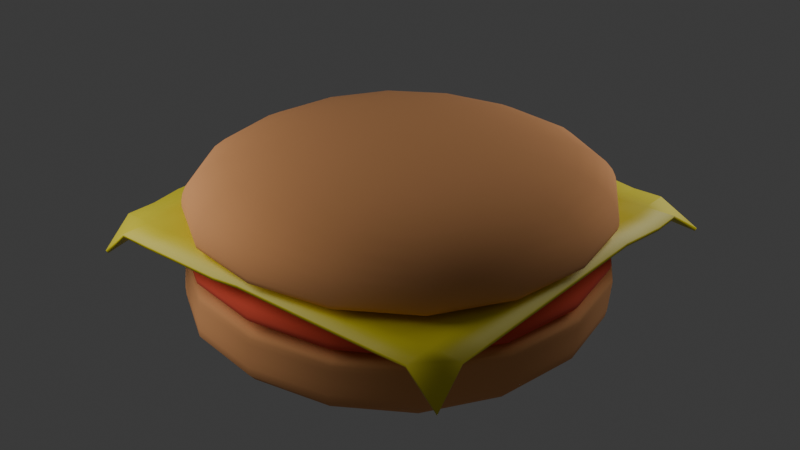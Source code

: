 # Source: hamburger.blend  (saved by Blender 4.3.34; exported with 4.5.12 LTS)
import bpy
from mathutils import Matrix  # noqa: F401  (used for matrix-valued properties, if any)

bpy.ops.wm.read_factory_settings(use_empty=True)
scene = bpy.context.scene
scene.name = 'Scene'

# ---- collections
col_collection = bpy.data.collections.new('Collection'); scene.collection.children.link(col_collection)

# ---- materials (node trees are filled in below, after node groups)
mat_bunmaterial = bpy.data.materials.new('bunMaterial')
mat_meat = bpy.data.materials.new('Meat')
mat_cheese = bpy.data.materials.new('Cheese')

# ---- material node trees
mat_bunmaterial.use_nodes = True; mat_bunmaterial.node_tree.nodes.clear()
_N = mat_bunmaterial.node_tree.nodes; _L = mat_bunmaterial.node_tree.links
n0 = _N.new('ShaderNodeBsdfPrincipled'); n0.name = 'Principled BSDF'; n0.location = (10, 300)
n0.inputs[0].default_value = (0.8004, 0.3622, 0.1391, 1.0)
n0.inputs[2].default_value = 1.0
n1 = _N.new('ShaderNodeOutputMaterial'); n1.name = 'Material Output'; n1.location = (300, 300)
_L.new(n0.outputs[0], n1.inputs[0])
n1.is_active_output = True
mat_meat.use_nodes = True; mat_meat.node_tree.nodes.clear()
_N = mat_meat.node_tree.nodes; _L = mat_meat.node_tree.links
n0 = _N.new('ShaderNodeBsdfPrincipled'); n0.name = 'Principled BSDF'; n0.location = (10, 300)
n0.inputs[0].default_value = (0.8002, 0.08798, 0.04642, 1.0)
n0.inputs[2].default_value = 1.0
n1 = _N.new('ShaderNodeOutputMaterial'); n1.name = 'Material Output'; n1.location = (300, 300)
_L.new(n0.outputs[0], n1.inputs[0])
n1.is_active_output = True
mat_cheese.use_nodes = True; mat_cheese.node_tree.nodes.clear()
_N = mat_cheese.node_tree.nodes; _L = mat_cheese.node_tree.links
n0 = _N.new('ShaderNodeBsdfPrincipled'); n0.name = 'Principled BSDF'; n0.location = (10, 300)
n0.inputs[0].default_value = (0.8002, 0.6925, 0.02547, 1.0)
n1 = _N.new('ShaderNodeOutputMaterial'); n1.name = 'Material Output'; n1.location = (300, 300)
_L.new(n0.outputs[0], n1.inputs[0])
n1.is_active_output = True

# ---- world
world_world = bpy.data.worlds.new('World'); scene.world = world_world
world_world.use_nodes = True; world_world.node_tree.nodes.clear()
_N = world_world.node_tree.nodes; _L = world_world.node_tree.links
n0 = _N.new('ShaderNodeOutputWorld'); n0.name = 'World Output'; n0.location = (300, 300)
n1 = _N.new('ShaderNodeBackground'); n1.name = 'Background'; n1.location = (10, 300)
n1.inputs[0].default_value = (0.05088, 0.05088, 0.05088, 1.0)
_L.new(n1.outputs[0], n0.inputs[0])
n0.is_active_output = True
world_world.color = (0.05088, 0.05088, 0.05088)
world_world.sun_shadow_jitter_overblur = 0.0

# ---- lights
light_point = bpy.data.lights.new('Point', 'POINT')
light_point.energy = 3000.0
light_point.shadow_soft_size = 4.601
light_point_001 = bpy.data.lights.new('Point.001', 'POINT')
light_point_001.energy = 3000.0
light_point_001.shadow_soft_size = 4.601

# ---- meshes
me_cube_002 = bpy.data.meshes.new('Cube.002')
me_cube_002.from_pydata([(-5.199, -5.218, 0.1129), (-5.103, -5.103, 1.893), (-5.199, 4.989, 0.1129), (-5.103, 5.103, 1.893), (5.007, -5.218, 0.1129), (5.103, -5.103, 1.893), (5.007, 4.989, 0.1129), (5.103, 5.103, 1.893), (-5.112, -5.113, 1.711), (-5.112, 5.093, 1.711), (5.095, 5.093, 1.711), (5.095, -5.113, 1.711), (-5.16, 5.036, 0.9781), (5.047, 5.036, 0.9781), (5.047, -5.17, 0.9781), (-5.16, -5.17, 0.9781)], [], [(8, 1, 3, 9), (9, 3, 7, 10), (10, 7, 5, 11), (11, 5, 1, 8), (2, 6, 4, 0), (7, 3, 1, 5), (14, 11, 8, 15), (13, 10, 11, 14), (12, 9, 10, 13), (15, 8, 9, 12), (0, 15, 12, 2), (2, 12, 13, 6), (6, 13, 14, 4), (4, 14, 15, 0)])
me_cube_002.polygons.foreach_set('use_smooth', [True] * 14)
_uv = me_cube_002.uv_layers.new(name='UVMap')
_uv.uv.foreach_set('vector', [0.6033, 0.0, 0.625, 0.0, 0.625, 0.25, 0.6033, 0.25, 0.6033, 0.25, 0.625, 0.25, 0.625, 0.5, 0.6033, 0.5, 0.6033, 0.5, 0.625, 0.5, 0.625, 0.75, 0.6033, 0.75, 0.6033, 0.75, 0.625, 0.75, 0.625, 1.0, 0.6033, 1.0, 0.125, 0.5, 0.375, 0.5, 0.375, 0.75, 0.125, 0.75, 0.625, 0.5, 0.875, 0.5, 0.875, 0.75, 0.625, 0.75, 0.4781, 0.75, 0.6033, 0.75, 0.6033, 1.0, 0.4781, 1.0, 0.4781, 0.5, 0.6033, 0.5, 0.6033, 0.75, 0.4781, 0.75, 0.4781, 0.25, 0.6033, 0.25, 0.6033, 0.5, 0.4781, 0.5, 0.4781, 0.0, 0.6033, 0.0, 0.6033, 0.25, 0.4781, 0.25, 0.375, 0.0, 0.4781, 0.0, 0.4781, 0.25, 0.375, 0.25, 0.375, 0.25, 0.4781, 0.25, 0.4781, 0.5, 0.375, 0.5, 0.375, 0.5, 0.4781, 0.5, 0.4781, 0.75, 0.375, 0.75, 0.375, 0.75, 0.4781, 0.75, 0.4781, 1.0, 0.375, 1.0])
me_cube_002.materials.append(mat_bunmaterial)
me_cube_002.update()
me_cube_003 = bpy.data.meshes.new('Cube.003')
me_cube_003.from_pydata([(-4.252, -4.188, 0.6716), (-3.141, -3.332, 0.5982), (-4.252, 4.061, -0.5892), (-3.141, 3.047, 0.5671), (3.996, -4.188, -0.5892), (3.238, -3.332, 0.5982), (3.996, 4.061, -0.5892), (3.238, 3.047, 0.5671), (-5.156, -5.088, 0.3319), (-5.156, 5.119, 0.01169), (5.05, 5.119, 0.01169), (5.05, -5.088, 0.3319), (-5.15, 5.035, -0.3128), (5.057, 5.035, -0.3128), (5.057, -5.171, -0.3128), (-5.15, -5.171, -0.3128)], [], [(8, 1, 3, 9), (9, 3, 7, 10), (10, 7, 5, 11), (11, 5, 1, 8), (2, 6, 4, 0), (7, 3, 1, 5), (14, 11, 8, 15), (13, 10, 11, 14), (12, 9, 10, 13), (15, 8, 9, 12), (0, 15, 12, 2), (2, 12, 13, 6), (6, 13, 14, 4), (4, 14, 15, 0)])
me_cube_003.polygons.foreach_set('use_smooth', [True] * 14)
_uv = me_cube_003.uv_layers.new(name='UVMap')
_uv.uv.foreach_set('vector', [0.6033, 0.0, 0.6216, 0.0, 0.6216, 0.25, 0.6033, 0.25, 0.6033, 0.25, 0.6216, 0.25, 0.6216, 0.5, 0.6033, 0.5, 0.6033, 0.5, 0.6216, 0.5, 0.6216, 0.75, 0.6033, 0.75, 0.6033, 0.75, 0.6216, 0.75, 0.6216, 1.0, 0.6033, 1.0, 0.125, 0.5, 0.375, 0.5, 0.375, 0.75, 0.125, 0.75, 0.6216, 0.5, 0.875, 0.5, 0.875, 0.75, 0.6216, 0.75, 0.4781, 0.75, 0.6033, 0.75, 0.6033, 1.0, 0.4781, 1.0, 0.4781, 0.5, 0.6033, 0.5, 0.6033, 0.75, 0.4781, 0.75, 0.4781, 0.25, 0.6033, 0.25, 0.6033, 0.5, 0.4781, 0.5, 0.4781, 0.0, 0.6033, 0.0, 0.6033, 0.25, 0.4781, 0.25, 0.375, 0.0, 0.4781, 0.0, 0.4781, 0.25, 0.375, 0.25, 0.375, 0.25, 0.4781, 0.25, 0.4781, 0.5, 0.375, 0.5, 0.375, 0.5, 0.4781, 0.5, 0.4781, 0.75, 0.375, 0.75, 0.375, 0.75, 0.4781, 0.75, 0.4781, 1.0, 0.375, 1.0])
me_cube_003.materials.append(mat_meat)
me_cube_003.update()
me_plane = bpy.data.meshes.new('Plane')
me_plane.from_pydata([(-4.625, -4.625, -0.7604), (4.625, -4.625, -0.7604), (-4.625, 4.625, -0.7604), (4.822, 4.746, -0.8001), (-4.625, 3.914, -0.03897), (-4.625, 3.202, -0.03897), (-4.625, 2.49, -0.03897), (-4.625, 1.779, -0.03897), (-4.625, 1.067, -0.03897), (-4.625, 0.3558, -0.03897), (-4.625, -0.3558, -0.03897), (-4.625, -1.067, -0.03897), (-4.625, -1.779, -0.03897), (-4.625, -2.49, -0.03897), (-4.625, -3.202, -0.1226), (-4.625, -3.914, -0.1226), (-3.914, -4.625, -0.1226), (-3.202, -4.625, -0.1226), (-2.49, -4.625, -0.1226), (-1.779, -4.625, -0.1226), (-1.067, -4.625, -0.1226), (-0.3558, -4.625, -0.03897), (0.3558, -4.625, -0.03897), (1.067, -4.625, -0.03897), (1.779, -4.625, -0.03897), (2.49, -4.625, -0.03897), (3.202, -4.625, -0.03897), (3.914, -4.625, -0.03897), (4.625, -3.914, -0.03897), (4.625, -3.202, -0.03897), (4.625, -2.49, -0.03897), (4.625, -1.779, -0.03897), (4.625, -1.067, -0.03897), (4.625, -0.3558, -0.03897), (4.625, 0.3558, -0.03897), (4.625, 1.067, -0.03897), (4.625, 1.779, -0.03897), (4.625, 2.49, -0.1391), (4.625, 3.202, -0.233), (4.625, 3.914, -0.233), (3.914, 4.625, -0.233), (3.202, 4.625, -0.233), (2.49, 4.625, -0.1391), (1.779, 4.625, -0.03897), (1.067, 4.625, -0.03897), (0.3558, 4.625, -0.03897), (-0.3558, 4.625, -0.03897), (-1.067, 4.625, -0.03897), (-1.779, 4.625, -0.03897), (-2.49, 4.625, -0.03897), (-3.202, 4.625, -0.03897), (-3.914, 4.625, -0.03897), (-3.914, -3.914, -0.1226), (-3.914, -3.202, -0.03897), (-3.914, -2.49, -0.03897), (-3.914, -1.779, -0.03897), (-3.914, -1.067, -0.03897), (-3.914, -0.3558, -0.03897), (-3.914, 0.3558, -0.03897), (-3.914, 1.067, -0.03897), (-3.914, 1.779, -0.03897), (-3.914, 2.49, -0.03897), (-3.914, 3.202, -0.03897), (-3.914, 3.914, -0.03897), (-3.202, -3.914, -0.1226), (-3.202, -3.202, -0.03897), (-3.202, -2.49, -0.03897), (-3.202, -1.779, -0.03897), (-3.202, -1.067, -0.03897), (-3.202, -0.3558, -0.03897), (-3.202, 0.3558, -0.03897), (-3.202, 1.067, -0.03897), (-3.202, 1.779, -0.03897), (-3.202, 2.49, -0.03897), (-3.202, 3.202, -0.03897), (-3.202, 3.914, -0.03897), (-2.49, -3.914, -0.03897), (-2.49, -3.202, -0.03897), (-2.49, -2.49, -0.03897), (-2.49, -1.779, -0.03897), (-2.49, -1.067, -0.03897), (-2.49, -0.3558, -0.03897), (-2.49, 0.3558, -0.03897), (-2.49, 1.067, -0.03897), (-2.49, 1.779, -0.03897), (-2.49, 2.49, -0.03897), (-2.49, 3.202, -0.03897), (-2.49, 3.914, -0.03897), (-1.779, -3.914, -0.03897), (-1.779, -3.202, -0.03897), (-1.779, -2.49, -0.03897), (-1.779, -1.779, -0.03897), (-1.779, -1.067, -0.03897), (-1.779, -0.3558, -0.03897), (-1.779, 0.3558, -0.03897), (-1.779, 1.067, -0.03897), (-1.779, 1.779, -0.03897), (-1.779, 2.49, -0.03897), (-1.779, 3.202, -0.03897), (-1.779, 3.914, -0.03897), (-1.067, -3.914, -0.03897), (-1.067, -3.202, -0.03897), (-1.067, -2.49, -0.03897), (-1.067, -1.779, -0.03897), (-1.067, -1.067, -0.03897), (-1.067, -0.3558, -0.03897), (-1.067, 0.3558, -0.03897), (-1.067, 1.067, -0.03897), (-1.067, 1.779, -0.03897), (-1.067, 2.49, -0.03897), (-1.067, 3.202, -0.03897), (-1.067, 3.914, -0.03897), (-0.3558, -3.914, -0.03897), (-0.3558, -3.202, -0.03897), (-0.3558, -2.49, -0.03897), (-0.3558, -1.779, -0.03897), (-0.3558, -1.067, -0.03897), (-0.3558, -0.3558, -0.03897), (-0.3558, 0.3558, -0.03897), (-0.3558, 1.067, -0.03897), (-0.3558, 1.779, -0.03897), (-0.3558, 2.49, -0.03897), (-0.3558, 3.202, -0.03897), (-0.3558, 3.914, -0.03897), (0.3558, -3.914, -0.03897), (0.3558, -3.202, -0.03897), (0.3558, -2.49, -0.03897), (0.3558, -1.779, -0.03897), (0.3558, -1.067, -0.03897), (0.3558, -0.3558, -0.03897), (0.3558, 0.3558, -0.03897), (0.3558, 1.067, -0.03897), (0.3558, 1.779, -0.03897), (0.3558, 2.49, -0.03897), (0.3558, 3.202, -0.03897), (0.3558, 3.914, -0.03897), (1.067, -3.914, -0.03897), (1.067, -3.202, -0.03897), (1.067, -2.49, -0.03897), (1.067, -1.779, -0.03897), (1.067, -1.067, -0.03897), (1.067, -0.3558, -0.03897), (1.067, 0.3558, -0.03897), (1.067, 1.067, -0.03897), (1.067, 1.779, -0.03897), (1.067, 2.49, -0.03897), (1.067, 3.202, -0.03897), (1.067, 3.914, -0.03897), (1.779, -3.914, -0.03897), (1.779, -3.202, -0.03897), (1.779, -2.49, -0.03897), (1.779, -1.779, -0.03897), (1.779, -1.067, -0.03897), (1.779, -0.3558, -0.03897), (1.779, 0.3558, -0.03897), (1.779, 1.067, -0.03897), (1.779, 1.779, -0.03897), (1.779, 2.49, -0.03897), (1.779, 3.202, -0.1391), (1.779, 3.914, -0.1391), (2.49, -3.914, -0.03897), (2.49, -3.202, -0.03897), (2.49, -2.49, -0.03897), (2.49, -1.779, -0.03897), (2.49, -1.067, -0.03897), (2.49, -0.3558, -0.03897), (2.49, 0.3558, -0.03897), (2.49, 1.067, -0.03897), (2.49, 1.779, -0.03897), (2.49, 2.49, -0.1391), (2.49, 3.202, -0.1391), (2.49, 3.914, -0.1391), (3.202, -3.914, -0.03897), (3.202, -3.202, -0.03897), (3.202, -2.49, -0.03897), (3.202, -1.779, -0.03897), (3.202, -1.067, -0.03897), (3.202, -0.3558, -0.03897), (3.202, 0.3558, -0.03897), (3.202, 1.067, -0.03897), (3.202, 1.779, -0.03897), (3.202, 2.49, -0.1391), (3.202, 3.202, -0.233), (3.202, 3.914, -0.233), (3.914, -3.914, -0.03897), (3.914, -3.202, -0.03897), (3.914, -2.49, -0.03897), (3.914, -1.779, -0.03897), (3.914, -1.067, -0.03897), (3.914, -0.3558, -0.03897), (3.914, 0.3558, -0.03897), (3.914, 1.067, -0.03897), (3.914, 1.779, -0.03897), (3.914, 2.49, -0.1391), (3.914, 3.202, -0.233), (3.914, 3.914, -0.233)], [], [(195, 39, 3, 40), (4, 63, 51, 2), (63, 75, 50, 51), (75, 87, 49, 50), (87, 99, 48, 49), (99, 111, 47, 48), (111, 123, 46, 47), (123, 135, 45, 46), (135, 147, 44, 45), (147, 159, 43, 44), (159, 171, 42, 43), (171, 183, 41, 42), (183, 195, 40, 41), (0, 16, 52, 15), (15, 52, 53, 14), (14, 53, 54, 13), (13, 54, 55, 12), (12, 55, 56, 11), (11, 56, 57, 10), (10, 57, 58, 9), (9, 58, 59, 8), (8, 59, 60, 7), (7, 60, 61, 6), (6, 61, 62, 5), (5, 62, 63, 4), (16, 17, 64, 52), (52, 64, 65, 53), (53, 65, 66, 54), (54, 66, 67, 55), (55, 67, 68, 56), (56, 68, 69, 57), (57, 69, 70, 58), (58, 70, 71, 59), (59, 71, 72, 60), (60, 72, 73, 61), (61, 73, 74, 62), (62, 74, 75, 63), (17, 18, 76, 64), (64, 76, 77, 65), (65, 77, 78, 66), (66, 78, 79, 67), (67, 79, 80, 68), (68, 80, 81, 69), (69, 81, 82, 70), (70, 82, 83, 71), (71, 83, 84, 72), (72, 84, 85, 73), (73, 85, 86, 74), (74, 86, 87, 75), (18, 19, 88, 76), (76, 88, 89, 77), (77, 89, 90, 78), (78, 90, 91, 79), (79, 91, 92, 80), (80, 92, 93, 81), (81, 93, 94, 82), (82, 94, 95, 83), (83, 95, 96, 84), (84, 96, 97, 85), (85, 97, 98, 86), (86, 98, 99, 87), (19, 20, 100, 88), (88, 100, 101, 89), (89, 101, 102, 90), (90, 102, 103, 91), (91, 103, 104, 92), (92, 104, 105, 93), (93, 105, 106, 94), (94, 106, 107, 95), (95, 107, 108, 96), (96, 108, 109, 97), (97, 109, 110, 98), (98, 110, 111, 99), (20, 21, 112, 100), (100, 112, 113, 101), (101, 113, 114, 102), (102, 114, 115, 103), (103, 115, 116, 104), (104, 116, 117, 105), (105, 117, 118, 106), (106, 118, 119, 107), (107, 119, 120, 108), (108, 120, 121, 109), (109, 121, 122, 110), (110, 122, 123, 111), (21, 22, 124, 112), (112, 124, 125, 113), (113, 125, 126, 114), (114, 126, 127, 115), (115, 127, 128, 116), (116, 128, 129, 117), (117, 129, 130, 118), (118, 130, 131, 119), (119, 131, 132, 120), (120, 132, 133, 121), (121, 133, 134, 122), (122, 134, 135, 123), (22, 23, 136, 124), (124, 136, 137, 125), (125, 137, 138, 126), (126, 138, 139, 127), (127, 139, 140, 128), (128, 140, 141, 129), (129, 141, 142, 130), (130, 142, 143, 131), (131, 143, 144, 132), (132, 144, 145, 133), (133, 145, 146, 134), (134, 146, 147, 135), (23, 24, 148, 136), (136, 148, 149, 137), (137, 149, 150, 138), (138, 150, 151, 139), (139, 151, 152, 140), (140, 152, 153, 141), (141, 153, 154, 142), (142, 154, 155, 143), (143, 155, 156, 144), (144, 156, 157, 145), (145, 157, 158, 146), (146, 158, 159, 147), (24, 25, 160, 148), (148, 160, 161, 149), (149, 161, 162, 150), (150, 162, 163, 151), (151, 163, 164, 152), (152, 164, 165, 153), (153, 165, 166, 154), (154, 166, 167, 155), (155, 167, 168, 156), (156, 168, 169, 157), (157, 169, 170, 158), (158, 170, 171, 159), (25, 26, 172, 160), (160, 172, 173, 161), (161, 173, 174, 162), (162, 174, 175, 163), (163, 175, 176, 164), (164, 176, 177, 165), (165, 177, 178, 166), (166, 178, 179, 167), (167, 179, 180, 168), (168, 180, 181, 169), (169, 181, 182, 170), (170, 182, 183, 171), (26, 27, 184, 172), (172, 184, 185, 173), (173, 185, 186, 174), (174, 186, 187, 175), (175, 187, 188, 176), (176, 188, 189, 177), (177, 189, 190, 178), (178, 190, 191, 179), (179, 191, 192, 180), (180, 192, 193, 181), (181, 193, 194, 182), (182, 194, 195, 183), (27, 1, 28, 184), (184, 28, 29, 185), (185, 29, 30, 186), (186, 30, 31, 187), (187, 31, 32, 188), (188, 32, 33, 189), (189, 33, 34, 190), (190, 34, 35, 191), (191, 35, 36, 192), (192, 36, 37, 193), (193, 37, 38, 194), (194, 38, 39, 195)])
me_plane.polygons.foreach_set('use_smooth', [True] * 169)
_uv = me_plane.uv_layers.new(name='UVMap')
_uv.uv.foreach_set('vector', [0.9231, 0.9231, 1.0, 0.9231, 1.0, 1.0, 0.9231, 1.0, 0.0, 0.9231, 0.07692, 0.9231, 0.07692, 1.0, 0.0, 1.0, 0.07692, 0.9231, 0.1538, 0.9231, 0.1538, 1.0, 0.07692, 1.0, 0.1538, 0.9231, 0.2308, 0.9231, 0.2308, 1.0, 0.1538, 1.0, 0.2308, 0.9231, 0.3077, 0.9231, 0.3077, 1.0, 0.2308, 1.0, 0.3077, 0.9231, 0.3846, 0.9231, 0.3846, 1.0, 0.3077, 1.0, 0.3846, 0.9231, 0.4615, 0.9231, 0.4615, 1.0, 0.3846, 1.0, 0.4615, 0.9231, 0.5385, 0.9231, 0.5385, 1.0, 0.4615, 1.0, 0.5385, 0.9231, 0.6154, 0.9231, 0.6154, 1.0, 0.5385, 1.0, 0.6154, 0.9231, 0.6923, 0.9231, 0.6923, 1.0, 0.6154, 1.0, 0.6923, 0.9231, 0.7692, 0.9231, 0.7692, 1.0, 0.6923, 1.0, 0.7692, 0.9231, 0.8462, 0.9231, 0.8462, 1.0, 0.7692, 1.0, 0.8462, 0.9231, 0.9231, 0.9231, 0.9231, 1.0, 0.8462, 1.0, 0.0, 0.0, 0.07692, 0.0, 0.07692, 0.07692, 0.0, 0.07692, 0.0, 0.07692, 0.07692, 0.07692, 0.07692, 0.1538, 0.0, 0.1538, 0.0, 0.1538, 0.07692, 0.1538, 0.07692, 0.2308, 0.0, 0.2308, 0.0, 0.2308, 0.07692, 0.2308, 0.07692, 0.3077, 0.0, 0.3077, 0.0, 0.3077, 0.07692, 0.3077, 0.07692, 0.3846, 0.0, 0.3846, 0.0, 0.3846, 0.07692, 0.3846, 0.07692, 0.4615, 0.0, 0.4615, 0.0, 0.4615, 0.07692, 0.4615, 0.07692, 0.5385, 0.0, 0.5385, 0.0, 0.5385, 0.07692, 0.5385, 0.07692, 0.6154, 0.0, 0.6154, 0.0, 0.6154, 0.07692, 0.6154, 0.07692, 0.6923, 0.0, 0.6923, 0.0, 0.6923, 0.07692, 0.6923, 0.07692, 0.7692, 0.0, 0.7692, 0.0, 0.7692, 0.07692, 0.7692, 0.07692, 0.8462, 0.0, 0.8462, 0.0, 0.8462, 0.07692, 0.8462, 0.07692, 0.9231, 0.0, 0.9231, 0.07692, 0.0, 0.1538, 0.0, 0.1538, 0.07692, 0.07692, 0.07692, 0.07692, 0.07692, 0.1538, 0.07692, 0.1538, 0.1538, 0.07692, 0.1538, 0.07692, 0.1538, 0.1538, 0.1538, 0.1538, 0.2308, 0.07692, 0.2308, 0.07692, 0.2308, 0.1538, 0.2308, 0.1538, 0.3077, 0.07692, 0.3077, 0.07692, 0.3077, 0.1538, 0.3077, 0.1538, 0.3846, 0.07692, 0.3846, 0.07692, 0.3846, 0.1538, 0.3846, 0.1538, 0.4615, 0.07692, 0.4615, 0.07692, 0.4615, 0.1538, 0.4615, 0.1538, 0.5385, 0.07692, 0.5385, 0.07692, 0.5385, 0.1538, 0.5385, 0.1538, 0.6154, 0.07692, 0.6154, 0.07692, 0.6154, 0.1538, 0.6154, 0.1538, 0.6923, 0.07692, 0.6923, 0.07692, 0.6923, 0.1538, 0.6923, 0.1538, 0.7692, 0.07692, 0.7692, 0.07692, 0.7692, 0.1538, 0.7692, 0.1538, 0.8462, 0.07692, 0.8462, 0.07692, 0.8462, 0.1538, 0.8462, 0.1538, 0.9231, 0.07692, 0.9231, 0.1538, 0.0, 0.2308, 0.0, 0.2308, 0.07692, 0.1538, 0.07692, 0.1538, 0.07692, 0.2308, 0.07692, 0.2308, 0.1538, 0.1538, 0.1538, 0.1538, 0.1538, 0.2308, 0.1538, 0.2308, 0.2308, 0.1538, 0.2308, 0.1538, 0.2308, 0.2308, 0.2308, 0.2308, 0.3077, 0.1538, 0.3077, 0.1538, 0.3077, 0.2308, 0.3077, 0.2308, 0.3846, 0.1538, 0.3846, 0.1538, 0.3846, 0.2308, 0.3846, 0.2308, 0.4615, 0.1538, 0.4615, 0.1538, 0.4615, 0.2308, 0.4615, 0.2308, 0.5385, 0.1538, 0.5385, 0.1538, 0.5385, 0.2308, 0.5385, 0.2308, 0.6154, 0.1538, 0.6154, 0.1538, 0.6154, 0.2308, 0.6154, 0.2308, 0.6923, 0.1538, 0.6923, 0.1538, 0.6923, 0.2308, 0.6923, 0.2308, 0.7692, 0.1538, 0.7692, 0.1538, 0.7692, 0.2308, 0.7692, 0.2308, 0.8462, 0.1538, 0.8462, 0.1538, 0.8462, 0.2308, 0.8462, 0.2308, 0.9231, 0.1538, 0.9231, 0.2308, 0.0, 0.3077, 0.0, 0.3077, 0.07692, 0.2308, 0.07692, 0.2308, 0.07692, 0.3077, 0.07692, 0.3077, 0.1538, 0.2308, 0.1538, 0.2308, 0.1538, 0.3077, 0.1538, 0.3077, 0.2308, 0.2308, 0.2308, 0.2308, 0.2308, 0.3077, 0.2308, 0.3077, 0.3077, 0.2308, 0.3077, 0.2308, 0.3077, 0.3077, 0.3077, 0.3077, 0.3846, 0.2308, 0.3846, 0.2308, 0.3846, 0.3077, 0.3846, 0.3077, 0.4615, 0.2308, 0.4615, 0.2308, 0.4615, 0.3077, 0.4615, 0.3077, 0.5385, 0.2308, 0.5385, 0.2308, 0.5385, 0.3077, 0.5385, 0.3077, 0.6154, 0.2308, 0.6154, 0.2308, 0.6154, 0.3077, 0.6154, 0.3077, 0.6923, 0.2308, 0.6923, 0.2308, 0.6923, 0.3077, 0.6923, 0.3077, 0.7692, 0.2308, 0.7692, 0.2308, 0.7692, 0.3077, 0.7692, 0.3077, 0.8462, 0.2308, 0.8462, 0.2308, 0.8462, 0.3077, 0.8462, 0.3077, 0.9231, 0.2308, 0.9231, 0.3077, 0.0, 0.3846, 0.0, 0.3846, 0.07692, 0.3077, 0.07692, 0.3077, 0.07692, 0.3846, 0.07692, 0.3846, 0.1538, 0.3077, 0.1538, 0.3077, 0.1538, 0.3846, 0.1538, 0.3846, 0.2308, 0.3077, 0.2308, 0.3077, 0.2308, 0.3846, 0.2308, 0.3846, 0.3077, 0.3077, 0.3077, 0.3077, 0.3077, 0.3846, 0.3077, 0.3846, 0.3846, 0.3077, 0.3846, 0.3077, 0.3846, 0.3846, 0.3846, 0.3846, 0.4615, 0.3077, 0.4615, 0.3077, 0.4615, 0.3846, 0.4615, 0.3846, 0.5385, 0.3077, 0.5385, 0.3077, 0.5385, 0.3846, 0.5385, 0.3846, 0.6154, 0.3077, 0.6154, 0.3077, 0.6154, 0.3846, 0.6154, 0.3846, 0.6923, 0.3077, 0.6923, 0.3077, 0.6923, 0.3846, 0.6923, 0.3846, 0.7692, 0.3077, 0.7692, 0.3077, 0.7692, 0.3846, 0.7692, 0.3846, 0.8462, 0.3077, 0.8462, 0.3077, 0.8462, 0.3846, 0.8462, 0.3846, 0.9231, 0.3077, 0.9231, 0.3846, 0.0, 0.4615, 0.0, 0.4615, 0.07692, 0.3846, 0.07692, 0.3846, 0.07692, 0.4615, 0.07692, 0.4615, 0.1538, 0.3846, 0.1538, 0.3846, 0.1538, 0.4615, 0.1538, 0.4615, 0.2308, 0.3846, 0.2308, 0.3846, 0.2308, 0.4615, 0.2308, 0.4615, 0.3077, 0.3846, 0.3077, 0.3846, 0.3077, 0.4615, 0.3077, 0.4615, 0.3846, 0.3846, 0.3846, 0.3846, 0.3846, 0.4615, 0.3846, 0.4615, 0.4615, 0.3846, 0.4615, 0.3846, 0.4615, 0.4615, 0.4615, 0.4615, 0.5385, 0.3846, 0.5385, 0.3846, 0.5385, 0.4615, 0.5385, 0.4615, 0.6154, 0.3846, 0.6154, 0.3846, 0.6154, 0.4615, 0.6154, 0.4615, 0.6923, 0.3846, 0.6923, 0.3846, 0.6923, 0.4615, 0.6923, 0.4615, 0.7692, 0.3846, 0.7692, 0.3846, 0.7692, 0.4615, 0.7692, 0.4615, 0.8462, 0.3846, 0.8462, 0.3846, 0.8462, 0.4615, 0.8462, 0.4615, 0.9231, 0.3846, 0.9231, 0.4615, 0.0, 0.5385, 0.0, 0.5385, 0.07692, 0.4615, 0.07692, 0.4615, 0.07692, 0.5385, 0.07692, 0.5385, 0.1538, 0.4615, 0.1538, 0.4615, 0.1538, 0.5385, 0.1538, 0.5385, 0.2308, 0.4615, 0.2308, 0.4615, 0.2308, 0.5385, 0.2308, 0.5385, 0.3077, 0.4615, 0.3077, 0.4615, 0.3077, 0.5385, 0.3077, 0.5385, 0.3846, 0.4615, 0.3846, 0.4615, 0.3846, 0.5385, 0.3846, 0.5385, 0.4615, 0.4615, 0.4615, 0.4615, 0.4615, 0.5385, 0.4615, 0.5385, 0.5385, 0.4615, 0.5385, 0.4615, 0.5385, 0.5385, 0.5385, 0.5385, 0.6154, 0.4615, 0.6154, 0.4615, 0.6154, 0.5385, 0.6154, 0.5385, 0.6923, 0.4615, 0.6923, 0.4615, 0.6923, 0.5385, 0.6923, 0.5385, 0.7692, 0.4615, 0.7692, 0.4615, 0.7692, 0.5385, 0.7692, 0.5385, 0.8462, 0.4615, 0.8462, 0.4615, 0.8462, 0.5385, 0.8462, 0.5385, 0.9231, 0.4615, 0.9231, 0.5385, 0.0, 0.6154, 0.0, 0.6154, 0.07692, 0.5385, 0.07692, 0.5385, 0.07692, 0.6154, 0.07692, 0.6154, 0.1538, 0.5385, 0.1538, 0.5385, 0.1538, 0.6154, 0.1538, 0.6154, 0.2308, 0.5385, 0.2308, 0.5385, 0.2308, 0.6154, 0.2308, 0.6154, 0.3077, 0.5385, 0.3077, 0.5385, 0.3077, 0.6154, 0.3077, 0.6154, 0.3846, 0.5385, 0.3846, 0.5385, 0.3846, 0.6154, 0.3846, 0.6154, 0.4615, 0.5385, 0.4615, 0.5385, 0.4615, 0.6154, 0.4615, 0.6154, 0.5385, 0.5385, 0.5385, 0.5385, 0.5385, 0.6154, 0.5385, 0.6154, 0.6154, 0.5385, 0.6154, 0.5385, 0.6154, 0.6154, 0.6154, 0.6154, 0.6923, 0.5385, 0.6923, 0.5385, 0.6923, 0.6154, 0.6923, 0.6154, 0.7692, 0.5385, 0.7692, 0.5385, 0.7692, 0.6154, 0.7692, 0.6154, 0.8462, 0.5385, 0.8462, 0.5385, 0.8462, 0.6154, 0.8462, 0.6154, 0.9231, 0.5385, 0.9231, 0.6154, 0.0, 0.6923, 0.0, 0.6923, 0.07692, 0.6154, 0.07692, 0.6154, 0.07692, 0.6923, 0.07692, 0.6923, 0.1538, 0.6154, 0.1538, 0.6154, 0.1538, 0.6923, 0.1538, 0.6923, 0.2308, 0.6154, 0.2308, 0.6154, 0.2308, 0.6923, 0.2308, 0.6923, 0.3077, 0.6154, 0.3077, 0.6154, 0.3077, 0.6923, 0.3077, 0.6923, 0.3846, 0.6154, 0.3846, 0.6154, 0.3846, 0.6923, 0.3846, 0.6923, 0.4615, 0.6154, 0.4615, 0.6154, 0.4615, 0.6923, 0.4615, 0.6923, 0.5385, 0.6154, 0.5385, 0.6154, 0.5385, 0.6923, 0.5385, 0.6923, 0.6154, 0.6154, 0.6154, 0.6154, 0.6154, 0.6923, 0.6154, 0.6923, 0.6923, 0.6154, 0.6923, 0.6154, 0.6923, 0.6923, 0.6923, 0.6923, 0.7692, 0.6154, 0.7692, 0.6154, 0.7692, 0.6923, 0.7692, 0.6923, 0.8462, 0.6154, 0.8462, 0.6154, 0.8462, 0.6923, 0.8462, 0.6923, 0.9231, 0.6154, 0.9231, 0.6923, 0.0, 0.7692, 0.0, 0.7692, 0.07692, 0.6923, 0.07692, 0.6923, 0.07692, 0.7692, 0.07692, 0.7692, 0.1538, 0.6923, 0.1538, 0.6923, 0.1538, 0.7692, 0.1538, 0.7692, 0.2308, 0.6923, 0.2308, 0.6923, 0.2308, 0.7692, 0.2308, 0.7692, 0.3077, 0.6923, 0.3077, 0.6923, 0.3077, 0.7692, 0.3077, 0.7692, 0.3846, 0.6923, 0.3846, 0.6923, 0.3846, 0.7692, 0.3846, 0.7692, 0.4615, 0.6923, 0.4615, 0.6923, 0.4615, 0.7692, 0.4615, 0.7692, 0.5385, 0.6923, 0.5385, 0.6923, 0.5385, 0.7692, 0.5385, 0.7692, 0.6154, 0.6923, 0.6154, 0.6923, 0.6154, 0.7692, 0.6154, 0.7692, 0.6923, 0.6923, 0.6923, 0.6923, 0.6923, 0.7692, 0.6923, 0.7692, 0.7692, 0.6923, 0.7692, 0.6923, 0.7692, 0.7692, 0.7692, 0.7692, 0.8462, 0.6923, 0.8462, 0.6923, 0.8462, 0.7692, 0.8462, 0.7692, 0.9231, 0.6923, 0.9231, 0.7692, 0.0, 0.8462, 0.0, 0.8462, 0.07692, 0.7692, 0.07692, 0.7692, 0.07692, 0.8462, 0.07692, 0.8462, 0.1538, 0.7692, 0.1538, 0.7692, 0.1538, 0.8462, 0.1538, 0.8462, 0.2308, 0.7692, 0.2308, 0.7692, 0.2308, 0.8462, 0.2308, 0.8462, 0.3077, 0.7692, 0.3077, 0.7692, 0.3077, 0.8462, 0.3077, 0.8462, 0.3846, 0.7692, 0.3846, 0.7692, 0.3846, 0.8462, 0.3846, 0.8462, 0.4615, 0.7692, 0.4615, 0.7692, 0.4615, 0.8462, 0.4615, 0.8462, 0.5385, 0.7692, 0.5385, 0.7692, 0.5385, 0.8462, 0.5385, 0.8462, 0.6154, 0.7692, 0.6154, 0.7692, 0.6154, 0.8462, 0.6154, 0.8462, 0.6923, 0.7692, 0.6923, 0.7692, 0.6923, 0.8462, 0.6923, 0.8462, 0.7692, 0.7692, 0.7692, 0.7692, 0.7692, 0.8462, 0.7692, 0.8462, 0.8462, 0.7692, 0.8462, 0.7692, 0.8462, 0.8462, 0.8462, 0.8462, 0.9231, 0.7692, 0.9231, 0.8462, 0.0, 0.9231, 0.0, 0.9231, 0.07692, 0.8462, 0.07692, 0.8462, 0.07692, 0.9231, 0.07692, 0.9231, 0.1538, 0.8462, 0.1538, 0.8462, 0.1538, 0.9231, 0.1538, 0.9231, 0.2308, 0.8462, 0.2308, 0.8462, 0.2308, 0.9231, 0.2308, 0.9231, 0.3077, 0.8462, 0.3077, 0.8462, 0.3077, 0.9231, 0.3077, 0.9231, 0.3846, 0.8462, 0.3846, 0.8462, 0.3846, 0.9231, 0.3846, 0.9231, 0.4615, 0.8462, 0.4615, 0.8462, 0.4615, 0.9231, 0.4615, 0.9231, 0.5385, 0.8462, 0.5385, 0.8462, 0.5385, 0.9231, 0.5385, 0.9231, 0.6154, 0.8462, 0.6154, 0.8462, 0.6154, 0.9231, 0.6154, 0.9231, 0.6923, 0.8462, 0.6923, 0.8462, 0.6923, 0.9231, 0.6923, 0.9231, 0.7692, 0.8462, 0.7692, 0.8462, 0.7692, 0.9231, 0.7692, 0.9231, 0.8462, 0.8462, 0.8462, 0.8462, 0.8462, 0.9231, 0.8462, 0.9231, 0.9231, 0.8462, 0.9231, 0.9231, 0.0, 1.0, 0.0, 1.0, 0.07692, 0.9231, 0.07692, 0.9231, 0.07692, 1.0, 0.07692, 1.0, 0.1538, 0.9231, 0.1538, 0.9231, 0.1538, 1.0, 0.1538, 1.0, 0.2308, 0.9231, 0.2308, 0.9231, 0.2308, 1.0, 0.2308, 1.0, 0.3077, 0.9231, 0.3077, 0.9231, 0.3077, 1.0, 0.3077, 1.0, 0.3846, 0.9231, 0.3846, 0.9231, 0.3846, 1.0, 0.3846, 1.0, 0.4615, 0.9231, 0.4615, 0.9231, 0.4615, 1.0, 0.4615, 1.0, 0.5385, 0.9231, 0.5385, 0.9231, 0.5385, 1.0, 0.5385, 1.0, 0.6154, 0.9231, 0.6154, 0.9231, 0.6154, 1.0, 0.6154, 1.0, 0.6923, 0.9231, 0.6923, 0.9231, 0.6923, 1.0, 0.6923, 1.0, 0.7692, 0.9231, 0.7692, 0.9231, 0.7692, 1.0, 0.7692, 1.0, 0.8462, 0.9231, 0.8462, 0.9231, 0.8462, 1.0, 0.8462, 1.0, 0.9231, 0.9231, 0.9231])
me_plane.materials.append(mat_cheese)
me_plane.update()
me_cube_004 = bpy.data.meshes.new('Cube.004')
me_cube_004.from_pydata([(-3.442, -3.46, 0.1129), (-5.103, -5.103, 1.893), (-3.442, 3.231, 0.1129), (-5.103, 5.103, 1.893), (3.25, -3.46, 0.1129), (5.103, -5.103, 1.893), (3.25, 3.231, 0.1129), (5.103, 5.103, 1.893), (-5.112, -5.113, 1.711), (-5.112, 5.093, 1.711), (5.095, 5.093, 1.711), (5.095, -5.113, 1.711), (-5.16, 5.036, 0.9781), (5.047, 5.036, 0.9781), (5.047, -5.17, 0.9781), (-5.16, -5.17, 0.9781)], [], [(8, 1, 3, 9), (9, 3, 7, 10), (10, 7, 5, 11), (11, 5, 1, 8), (2, 6, 4, 0), (7, 3, 1, 5), (14, 11, 8, 15), (13, 10, 11, 14), (12, 9, 10, 13), (15, 8, 9, 12), (0, 15, 12, 2), (2, 12, 13, 6), (6, 13, 14, 4), (4, 14, 15, 0)])
me_cube_004.polygons.foreach_set('use_smooth', [True] * 14)
_uv = me_cube_004.uv_layers.new(name='UVMap')
_uv.uv.foreach_set('vector', [0.6033, 0.0, 0.625, 0.0, 0.625, 0.25, 0.6033, 0.25, 0.6033, 0.25, 0.625, 0.25, 0.625, 0.5, 0.6033, 0.5, 0.6033, 0.5, 0.625, 0.5, 0.625, 0.75, 0.6033, 0.75, 0.6033, 0.75, 0.625, 0.75, 0.625, 1.0, 0.6033, 1.0, 0.125, 0.5, 0.375, 0.5, 0.375, 0.75, 0.125, 0.75, 0.625, 0.5, 0.875, 0.5, 0.875, 0.75, 0.625, 0.75, 0.4781, 0.75, 0.6033, 0.75, 0.6033, 1.0, 0.4781, 1.0, 0.4781, 0.5, 0.6033, 0.5, 0.6033, 0.75, 0.4781, 0.75, 0.4781, 0.25, 0.6033, 0.25, 0.6033, 0.5, 0.4781, 0.5, 0.4781, 0.0, 0.6033, 0.0, 0.6033, 0.25, 0.4781, 0.25, 0.375, 0.0, 0.4781, 0.0, 0.4781, 0.25, 0.375, 0.25, 0.375, 0.25, 0.4781, 0.25, 0.4781, 0.5, 0.375, 0.5, 0.375, 0.5, 0.4781, 0.5, 0.4781, 0.75, 0.375, 0.75, 0.375, 0.75, 0.4781, 0.75, 0.4781, 1.0, 0.375, 1.0])
me_cube_004.materials.append(mat_bunmaterial)
me_cube_004.update()

# ---- objects
ob_cube = bpy.data.objects.new('Cube', me_cube_002)
ob_point = bpy.data.objects.new('Point', light_point)
ob_cube_001 = bpy.data.objects.new('Cube.001', me_cube_003)
ob_plane = bpy.data.objects.new('Plane', me_plane)
ob_cube_002 = bpy.data.objects.new('Cube.002', me_cube_004)
ob_point_001 = bpy.data.objects.new('Point.001', light_point_001)

# ---- transforms, parenting, visibility, modifiers, constraints
ob_cube.location = (0.0, 0.0, 0.0)
_m = ob_cube.modifiers.new('Subdivision', 'SUBSURF')
_m.levels = 4
ob_point.location = (6.619, 12.85, 8.869)
ob_point.rotation_euler = (6.447, 0.1982, -0.02816)
ob_point.scale = (-79.82, -79.82, -79.82)
ob_cube_001.location = (0.0, 0.0, 2.118)
ob_cube_001.scale = (1.006, 1.006, 1.006)
_m = ob_cube_001.modifiers.new('Subdivision', 'SUBSURF')
_m.levels = 4
ob_plane.location = (0.0, 0.0, 2.731)
_m = ob_plane.modifiers.new('Solidify', 'SOLIDIFY')
_m.thickness = 0.08
ob_cube_002.location = (0.0, 0.0, 4.58)
ob_cube_002.rotation_euler = (3.142, -0.0, 0.0)
_m = ob_cube_002.modifiers.new('Subdivision', 'SUBSURF')
_m.levels = 4
ob_point_001.location = (-8.546, -9.271, 8.484)
ob_point_001.rotation_euler = (6.447, 0.1982, -0.02816)
ob_point_001.scale = (-79.82, -79.82, -79.82)

# ---- collection membership
col_collection.objects.link(ob_cube)
col_collection.objects.link(ob_point)
col_collection.objects.link(ob_cube_001)
col_collection.objects.link(ob_plane)
col_collection.objects.link(ob_cube_002)
col_collection.objects.link(ob_point_001)

# ---- scene / render settings (as saved in the file)
scene.frame_start = 1; scene.frame_end = 250; scene.frame_set(92)
scene.render.engine = 'BLENDER_EEVEE_NEXT'
bpy.context.view_layer.update()

# ---- added for rendering (the .blend has no active camera): camera
cam_auto = bpy.data.cameras.new('AutoCamera')
cam_auto.lens = 50.0
cam_auto.sensor_width = 36.0
cam_auto.clip_end = 1000.0
ob_auto_camera = bpy.data.objects.new('AutoCamera', cam_auto)
scene.collection.objects.link(ob_auto_camera)
ob_auto_camera.location = (14.0761, -16.9723, 13.59)
ob_auto_camera.rotation_euler = (1.09748, -7.21219e-08, 0.694738)
scene.camera = ob_auto_camera
bpy.context.view_layer.update()
